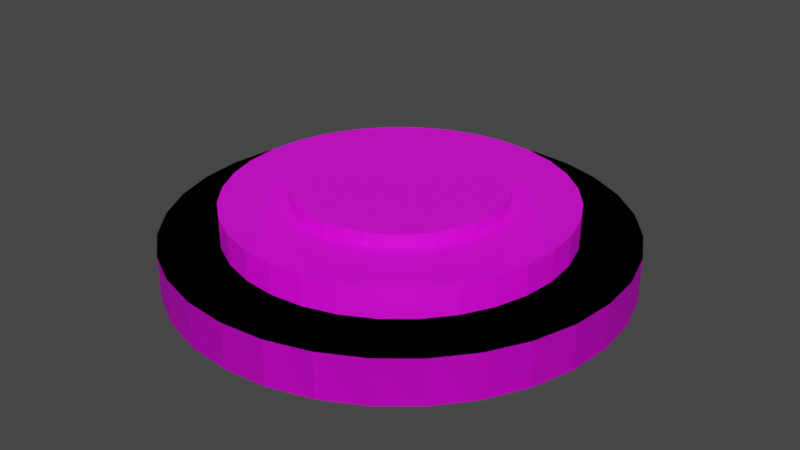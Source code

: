# Source: landmine.blend  (saved by Blender 3.6.11; exported with 4.5.12 LTS)
import bpy
from mathutils import Matrix  # noqa: F401  (used for matrix-valued properties, if any)

bpy.ops.wm.read_factory_settings(use_empty=True)
scene = bpy.context.scene
scene.name = 'Scene'

# ---- collections
col_collection = bpy.data.collections.new('Collection'); scene.collection.children.link(col_collection)

# ---- images (referenced by path relative to the original .blend; pixels are not part of the script)
import os
ASSET_DIR = os.environ.get("B2B_ASSET_DIR", "")  # directory of the original .blend (textures are referenced by path, not embedded)
HERE = os.path.dirname(os.path.abspath(__file__))  # packed textures are extracted next to this script under _unpacked/

def load_image(name, relpath, width, height, colorspace="sRGB"):
    """Load a texture the original file referenced (path relative to the .blend, or extracted next to this script)."""
    p = next((c for c in (os.path.join(HERE, relpath), os.path.join(ASSET_DIR, relpath)) if relpath and os.path.exists(c)), "")
    if p:
        img = bpy.data.images.load(p, check_existing=True)
        img.name = name
    else:  # same state as the original file: an image datablock whose file is absent (Cycles renders it pink)
        img = bpy.data.images.new(name, width, height)
        img.source = "FILE"
        img.filepath = "//" + (relpath or name)
    img.colorspace_settings.name = colorspace
    return img
img_imphenziapalette01_png = load_image('ImphenziaPalette01.png', 'ImphenziaPalette01.png', 1024, 1024, 'sRGB')

# ---- materials (node trees are filled in below, after node groups)
mat_material_002 = bpy.data.materials.new('Material.002')
mat_material_002.use_transparent_shadow = False
mat_material_001 = bpy.data.materials.new('Material.001')
mat_material_001.use_transparent_shadow = False

# ---- material node trees
mat_material_002.use_nodes = True; mat_material_002.node_tree.nodes.clear()
_N = mat_material_002.node_tree.nodes; _L = mat_material_002.node_tree.links
n0 = _N.new('ShaderNodeBsdfPrincipled'); n0.name = 'Principled BSDF'; n0.location = (10, 300)
n0.distribution = 'GGX'
n0.subsurface_method = 'RANDOM_WALK_SKIN'
n0.inputs[3].default_value = 1.45
n0.inputs[27].default_value = (0.0, 0.0, 0.0, 1.0)
n0.inputs[28].default_value = 1.0
n1 = _N.new('ShaderNodeOutputMaterial'); n1.name = 'Material Output'; n1.location = (300, 300)
n2 = _N.new('ShaderNodeTexImage'); n2.name = 'Image Texture'; n2.location = (-306, 146)
n2.image = img_imphenziapalette01_png
n2.interpolation = 'Closest'
_L.new(n0.outputs[0], n1.inputs[0])
_L.new(n2.outputs[0], n0.inputs[0])
n1.is_active_output = True
mat_material_001.use_nodes = True; mat_material_001.node_tree.nodes.clear()
_N = mat_material_001.node_tree.nodes; _L = mat_material_001.node_tree.links
n0 = _N.new('ShaderNodeOutputMaterial'); n0.name = 'Material Output'; n0.location = (300, 300)
n1 = _N.new('ShaderNodeTexImage'); n1.name = 'Image Texture'; n1.location = (-359, 182)
n1.image = img_imphenziapalette01_png
n2 = _N.new('ShaderNodeBsdfPrincipled'); n2.name = 'Principled BSDF'; n2.location = (10, 300)
n2.distribution = 'GGX'
n2.subsurface_method = 'RANDOM_WALK_SKIN'
n2.inputs[3].default_value = 1.45
n2.inputs[27].default_value = (0.0, 0.0, 0.0, 1.0)
n2.inputs[28].default_value = 1.0
_L.new(n2.outputs[0], n0.inputs[0])
_L.new(n1.outputs[0], n2.inputs[0])
n0.is_active_output = True

# ---- world
world_world = bpy.data.worlds.new('World'); scene.world = world_world
world_world.use_nodes = True; world_world.node_tree.nodes.clear()
_N = world_world.node_tree.nodes; _L = world_world.node_tree.links
n0 = _N.new('ShaderNodeOutputWorld'); n0.name = 'World Output'; n0.location = (300, 300)
n1 = _N.new('ShaderNodeBackground'); n1.name = 'Background'; n1.location = (10, 300)
n1.inputs[0].default_value = (0.05088, 0.05088, 0.05088, 1.0)
_L.new(n1.outputs[0], n0.inputs[0])
n0.is_active_output = True
world_world.color = (0.05088, 0.05088, 0.05088)
world_world.use_sun_shadow = False
world_world.sun_shadow_jitter_overblur = 0.0

# ---- meshes
me_cylinder_001 = bpy.data.meshes.new('Cylinder.001')
me_cylinder_001.from_pydata([(7.186e-09, 1.009, -0.9831), (7.186e-09, 1.009, -0.7833), (0.1969, 0.9901, -0.9831), (0.1969, 0.9901, -0.7833), (0.3863, 0.9326, -0.9831), (0.3863, 0.9326, -0.7833), (0.5608, 0.8393, -0.9831), (0.5608, 0.8393, -0.7833), (0.7138, 0.7138, -0.9831), (0.7138, 0.7138, -0.7833), (0.8393, 0.5608, -0.9831), (0.8393, 0.5608, -0.7833), (0.9326, 0.3863, -0.9831), (0.9326, 0.3863, -0.7833), (0.9901, 0.1969, -0.9831), (0.9901, 0.1969, -0.7833), (1.009, 6.721e-09, -0.9831), (1.009, 6.721e-09, -0.7833), (0.9901, -0.1969, -0.9831), (0.9901, -0.1969, -0.7833), (0.9326, -0.3863, -0.9831), (0.9326, -0.3863, -0.7833), (0.8393, -0.5608, -0.9831), (0.8393, -0.5608, -0.7833), (0.7138, -0.7138, -0.9831), (0.7138, -0.7138, -0.7833), (0.5608, -0.8393, -0.9831), (0.5608, -0.8393, -0.7833), (0.3863, -0.9326, -0.9831), (0.3863, -0.9326, -0.7833), (0.1969, -0.9901, -0.9831), (0.1969, -0.9901, -0.7833), (7.186e-09, -1.009, -0.9831), (7.186e-09, -1.009, -0.7833), (-0.1969, -0.9901, -0.9831), (-0.1969, -0.9901, -0.7833), (-0.3863, -0.9326, -0.9831), (-0.3863, -0.9326, -0.7833), (-0.5608, -0.8393, -0.9831), (-0.5608, -0.8393, -0.7833), (-0.7138, -0.7138, -0.9831), (-0.7138, -0.7138, -0.7833), (-0.8393, -0.5608, -0.9831), (-0.8393, -0.5608, -0.7833), (-0.9326, -0.3863, -0.9831), (-0.9326, -0.3863, -0.7833), (-0.9901, -0.1969, -0.9831), (-0.9901, -0.1969, -0.7833), (-1.009, 6.721e-09, -0.9831), (-1.009, 6.721e-09, -0.7833), (-0.9901, 0.1969, -0.9831), (-0.9901, 0.1969, -0.7833), (-0.9326, 0.3863, -0.9831), (-0.9326, 0.3863, -0.7833), (-0.8393, 0.5608, -0.9831), (-0.8393, 0.5608, -0.7833), (-0.7138, 0.7138, -0.9831), (-0.7138, 0.7138, -0.7833), (-0.5608, 0.8393, -0.9831), (-0.5608, 0.8393, -0.7833), (-0.3863, 0.9326, -0.9831), (-0.3863, 0.9326, -0.7833), (-0.1969, 0.9901, -0.9831), (-0.1969, 0.9901, -0.7833), (7.186e-09, 1.009, -0.9831), (7.186e-09, 1.009, -0.7833), (0.1969, 0.9901, -0.9831), (0.1969, 0.9901, -0.7833), (0.3863, 0.9326, -0.9831), (0.3863, 0.9326, -0.7833), (0.5608, 0.8393, -0.9831), (0.5608, 0.8393, -0.7833), (0.7138, 0.7138, -0.9831), (0.7138, 0.7138, -0.7833), (0.8393, 0.5608, -0.9831), (0.8393, 0.5608, -0.7833), (0.9326, 0.3863, -0.9831), (0.9326, 0.3863, -0.7833), (0.9901, 0.1969, -0.9831), (0.9901, 0.1969, -0.7833), (1.009, 6.721e-09, -0.9831), (1.009, 6.721e-09, -0.7833), (0.9901, -0.1969, -0.9831), (0.9901, -0.1969, -0.7833), (0.9326, -0.3863, -0.9831), (0.9326, -0.3863, -0.7833), (0.8393, -0.5608, -0.9831), (0.8393, -0.5608, -0.7833), (0.7138, -0.7138, -0.9831), (0.7138, -0.7138, -0.7833), (0.5608, -0.8393, -0.9831), (0.5608, -0.8393, -0.7833), (0.3863, -0.9326, -0.9831), (0.3863, -0.9326, -0.7833), (0.1969, -0.9901, -0.9831), (0.1969, -0.9901, -0.7833), (7.186e-09, -1.009, -0.9831), (7.186e-09, -1.009, -0.7833), (-0.1969, -0.9901, -0.9831), (-0.1969, -0.9901, -0.7833), (-0.3863, -0.9326, -0.9831), (-0.3863, -0.9326, -0.7833), (-0.5608, -0.8393, -0.9831), (-0.5608, -0.8393, -0.7833), (-0.7138, -0.7138, -0.9831), (-0.7138, -0.7138, -0.7833), (-0.8393, -0.5608, -0.9831), (-0.8393, -0.5608, -0.7833), (-0.9326, -0.3863, -0.9831), (-0.9326, -0.3863, -0.7833), (-0.9901, -0.1969, -0.9831), (-0.9901, -0.1969, -0.7833), (-1.009, 6.721e-09, -0.9831), (-1.009, 6.721e-09, -0.7833), (-0.9901, 0.1969, -0.9831), (-0.9901, 0.1969, -0.7833), (-0.9326, 0.3863, -0.9831), (-0.9326, 0.3863, -0.7833), (-0.8393, 0.5608, -0.9831), (-0.8393, 0.5608, -0.7833), (-0.7138, 0.7138, -0.9831), (-0.7138, 0.7138, -0.7833), (-0.5608, 0.8393, -0.9831), (-0.5608, 0.8393, -0.7833), (-0.3863, 0.9326, -0.9831), (-0.3863, 0.9326, -0.7833), (-0.1969, 0.9901, -0.9831), (-0.1969, 0.9901, -0.7833), (4.25e-09, 0.7541, -0.7847), (4.25e-09, 0.7541, -0.649), (0.1471, 0.7396, -0.7847), (0.1471, 0.7396, -0.649), (0.2886, 0.6967, -0.7847), (0.2886, 0.6967, -0.649), (0.4189, 0.627, -0.7847), (0.4189, 0.627, -0.649), (0.5332, 0.5332, -0.7847), (0.5332, 0.5332, -0.649), (0.627, 0.4189, -0.7847), (0.627, 0.4189, -0.649), (0.6967, 0.2886, -0.7847), (0.6967, 0.2886, -0.649), (0.7396, 0.1471, -0.7847), (0.7396, 0.1471, -0.649), (0.7541, 9.442e-11, -0.7847), (0.7541, 9.442e-11, -0.649), (0.7396, -0.1471, -0.7847), (0.7396, -0.1471, -0.649), (0.6967, -0.2886, -0.7847), (0.6967, -0.2886, -0.649), (0.627, -0.4189, -0.7847), (0.627, -0.4189, -0.649), (0.5332, -0.5332, -0.7847), (0.5332, -0.5332, -0.649), (0.4189, -0.627, -0.7847), (0.4189, -0.627, -0.649), (0.2886, -0.6967, -0.7847), (0.2886, -0.6967, -0.649), (0.1471, -0.7396, -0.7847), (0.1471, -0.7396, -0.649), (4.25e-09, -0.7541, -0.7847), (4.25e-09, -0.7541, -0.649), (-0.1471, -0.7396, -0.7847), (-0.1471, -0.7396, -0.649), (-0.2886, -0.6967, -0.7847), (-0.2886, -0.6967, -0.649), (-0.4189, -0.627, -0.7847), (-0.4189, -0.627, -0.649), (-0.5332, -0.5332, -0.7847), (-0.5332, -0.5332, -0.649), (-0.627, -0.4189, -0.7847), (-0.627, -0.4189, -0.649), (-0.6967, -0.2886, -0.7847), (-0.6967, -0.2886, -0.649), (-0.7396, -0.1471, -0.7847), (-0.7396, -0.1471, -0.649), (-0.7541, 9.442e-11, -0.7847), (-0.7541, 9.442e-11, -0.649), (-0.7396, 0.1471, -0.7847), (-0.7396, 0.1471, -0.649), (-0.6967, 0.2886, -0.7847), (-0.6967, 0.2886, -0.649), (-0.627, 0.4189, -0.7847), (-0.627, 0.4189, -0.649), (-0.5332, 0.5332, -0.7847), (-0.5332, 0.5332, -0.649), (-0.4189, 0.627, -0.7847), (-0.4189, 0.627, -0.649), (-0.2886, 0.6967, -0.7847), (-0.2886, 0.6967, -0.649), (-0.1471, 0.7396, -0.7847), (-0.1471, 0.7396, -0.649), (6.958e-09, 0.4628, -0.6497), (6.958e-09, 0.4628, -0.5903), (0.09028, 0.4539, -0.6497), (0.09028, 0.4539, -0.5903), (0.1771, 0.4275, -0.6497), (0.1771, 0.4275, -0.5903), (0.2571, 0.3848, -0.6497), (0.2571, 0.3848, -0.5903), (0.3272, 0.3272, -0.6497), (0.3272, 0.3272, -0.5903), (0.3848, 0.2571, -0.6497), (0.3848, 0.2571, -0.5903), (0.4275, 0.1771, -0.6497), (0.4275, 0.1771, -0.5903), (0.4539, 0.09028, -0.6497), (0.4539, 0.09028, -0.5903), (0.4628, 8.192e-10, -0.6497), (0.4628, 8.192e-10, -0.5903), (0.4539, -0.09028, -0.6497), (0.4539, -0.09028, -0.5903), (0.4275, -0.1771, -0.6497), (0.4275, -0.1771, -0.5903), (0.3848, -0.2571, -0.6497), (0.3848, -0.2571, -0.5903), (0.3272, -0.3272, -0.6497), (0.3272, -0.3272, -0.5903), (0.2571, -0.3848, -0.6497), (0.2571, -0.3848, -0.5903), (0.1771, -0.4275, -0.6497), (0.1771, -0.4275, -0.5903), (0.09028, -0.4539, -0.6497), (0.09028, -0.4539, -0.5903), (6.958e-09, -0.4628, -0.6497), (6.958e-09, -0.4628, -0.5903), (-0.09028, -0.4539, -0.6497), (-0.09028, -0.4539, -0.5903), (-0.1771, -0.4275, -0.6497), (-0.1771, -0.4275, -0.5903), (-0.2571, -0.3848, -0.6497), (-0.2571, -0.3848, -0.5903), (-0.3272, -0.3272, -0.6497), (-0.3272, -0.3272, -0.5903), (-0.3848, -0.2571, -0.6497), (-0.3848, -0.2571, -0.5903), (-0.4275, -0.1771, -0.6497), (-0.4275, -0.1771, -0.5903), (-0.4539, -0.09028, -0.6497), (-0.4539, -0.09028, -0.5903), (-0.4628, 8.192e-10, -0.6497), (-0.4628, 8.192e-10, -0.5903), (-0.4539, 0.09028, -0.6497), (-0.4539, 0.09028, -0.5903), (-0.4275, 0.1771, -0.6497), (-0.4275, 0.1771, -0.5903), (-0.3848, 0.2571, -0.6497), (-0.3848, 0.2571, -0.5903), (-0.3272, 0.3272, -0.6497), (-0.3272, 0.3272, -0.5903), (-0.2571, 0.3848, -0.6497), (-0.2571, 0.3848, -0.5903), (-0.1771, 0.4275, -0.6497), (-0.1771, 0.4275, -0.5903), (-0.09028, 0.4539, -0.6497), (-0.09028, 0.4539, -0.5903)], [], [(0, 1, 3, 2), (2, 3, 5, 4), (4, 5, 7, 6), (6, 7, 9, 8), (8, 9, 11, 10), (10, 11, 13, 12), (12, 13, 15, 14), (14, 15, 17, 16), (16, 17, 19, 18), (18, 19, 21, 20), (20, 21, 23, 22), (22, 23, 25, 24), (24, 25, 27, 26), (26, 27, 29, 28), (28, 29, 31, 30), (30, 31, 33, 32), (32, 33, 35, 34), (34, 35, 37, 36), (36, 37, 39, 38), (38, 39, 41, 40), (40, 41, 43, 42), (42, 43, 45, 44), (44, 45, 47, 46), (46, 47, 49, 48), (48, 49, 51, 50), (50, 51, 53, 52), (52, 53, 55, 54), (54, 55, 57, 56), (56, 57, 59, 58), (58, 59, 61, 60), (3, 1, 63, 61, 59, 57, 55, 53, 51, 49, 47, 45, 43, 41, 39, 37, 35, 33, 31, 29, 27, 25, 23, 21, 19, 17, 15, 13, 11, 9, 7, 5), (60, 61, 63, 62), (62, 63, 1, 0), (0, 2, 4, 6, 8, 10, 12, 14, 16, 18, 20, 22, 24, 26, 28, 30, 32, 34, 36, 38, 40, 42, 44, 46, 48, 50, 52, 54, 56, 58, 60, 62), (64, 65, 67, 66), (66, 67, 69, 68), (68, 69, 71, 70), (70, 71, 73, 72), (72, 73, 75, 74), (74, 75, 77, 76), (76, 77, 79, 78), (78, 79, 81, 80), (80, 81, 83, 82), (82, 83, 85, 84), (84, 85, 87, 86), (86, 87, 89, 88), (88, 89, 91, 90), (90, 91, 93, 92), (92, 93, 95, 94), (94, 95, 97, 96), (96, 97, 99, 98), (98, 99, 101, 100), (100, 101, 103, 102), (102, 103, 105, 104), (104, 105, 107, 106), (106, 107, 109, 108), (108, 109, 111, 110), (110, 111, 113, 112), (112, 113, 115, 114), (114, 115, 117, 116), (116, 117, 119, 118), (118, 119, 121, 120), (120, 121, 123, 122), (122, 123, 125, 124), (67, 65, 127, 125, 123, 121, 119, 117, 115, 113, 111, 109, 107, 105, 103, 101, 99, 97, 95, 93, 91, 89, 87, 85, 83, 81, 79, 77, 75, 73, 71, 69), (124, 125, 127, 126), (126, 127, 65, 64), (64, 66, 68, 70, 72, 74, 76, 78, 80, 82, 84, 86, 88, 90, 92, 94, 96, 98, 100, 102, 104, 106, 108, 110, 112, 114, 116, 118, 120, 122, 124, 126), (128, 129, 131, 130), (130, 131, 133, 132), (132, 133, 135, 134), (134, 135, 137, 136), (136, 137, 139, 138), (138, 139, 141, 140), (140, 141, 143, 142), (142, 143, 145, 144), (144, 145, 147, 146), (146, 147, 149, 148), (148, 149, 151, 150), (150, 151, 153, 152), (152, 153, 155, 154), (154, 155, 157, 156), (156, 157, 159, 158), (158, 159, 161, 160), (160, 161, 163, 162), (162, 163, 165, 164), (164, 165, 167, 166), (166, 167, 169, 168), (168, 169, 171, 170), (170, 171, 173, 172), (172, 173, 175, 174), (174, 175, 177, 176), (176, 177, 179, 178), (178, 179, 181, 180), (180, 181, 183, 182), (182, 183, 185, 184), (184, 185, 187, 186), (186, 187, 189, 188), (131, 129, 191, 189, 187, 185, 183, 181, 179, 177, 175, 173, 171, 169, 167, 165, 163, 161, 159, 157, 155, 153, 151, 149, 147, 145, 143, 141, 139, 137, 135, 133), (188, 189, 191, 190), (190, 191, 129, 128), (128, 130, 132, 134, 136, 138, 140, 142, 144, 146, 148, 150, 152, 154, 156, 158, 160, 162, 164, 166, 168, 170, 172, 174, 176, 178, 180, 182, 184, 186, 188, 190), (192, 193, 195, 194), (194, 195, 197, 196), (196, 197, 199, 198), (198, 199, 201, 200), (200, 201, 203, 202), (202, 203, 205, 204), (204, 205, 207, 206), (206, 207, 209, 208), (208, 209, 211, 210), (210, 211, 213, 212), (212, 213, 215, 214), (214, 215, 217, 216), (216, 217, 219, 218), (218, 219, 221, 220), (220, 221, 223, 222), (222, 223, 225, 224), (224, 225, 227, 226), (226, 227, 229, 228), (228, 229, 231, 230), (230, 231, 233, 232), (232, 233, 235, 234), (234, 235, 237, 236), (236, 237, 239, 238), (238, 239, 241, 240), (240, 241, 243, 242), (242, 243, 245, 244), (244, 245, 247, 246), (246, 247, 249, 248), (248, 249, 251, 250), (250, 251, 253, 252), (195, 193, 255, 253, 251, 249, 247, 245, 243, 241, 239, 237, 235, 233, 231, 229, 227, 225, 223, 221, 219, 217, 215, 213, 211, 209, 207, 205, 203, 201, 199, 197), (252, 253, 255, 254), (254, 255, 193, 192), (192, 194, 196, 198, 200, 202, 204, 206, 208, 210, 212, 214, 216, 218, 220, 222, 224, 226, 228, 230, 232, 234, 236, 238, 240, 242, 244, 246, 248, 250, 252, 254)])
me_cylinder_001.polygons.foreach_set('material_index', [0, 0, 0, 0, 0, 0, 0, 0, 0, 0, 0, 0, 0, 0, 0, 0, 0, 0, 0, 0, 0, 0, 0, 0, 0, 0, 0, 0, 0, 0, 0, 0, 0, 0, 0, 0, 0, 0, 0, 0, 0, 0, 0, 0, 0, 0, 0, 0, 0, 0, 0, 0, 0, 0, 0, 0, 0, 0, 0, 0, 0, 0, 0, 0, 0, 0, 0, 0, 0, 0, 0, 0, 0, 0, 0, 0, 0, 0, 0, 0, 0, 0, 0, 0, 0, 0, 0, 0, 0, 0, 0, 0, 0, 0, 0, 0, 0, 0, 0, 0, 0, 0, 1, 1, 1, 1, 1, 1, 1, 1, 1, 1, 1, 1, 1, 1, 1, 1, 1, 1, 1, 1, 1, 1, 1, 1, 1, 1, 1, 1, 1, 1, 1, 1, 1, 1])
_uv = me_cylinder_001.uv_layers.new(name='UVMap')
_uv.uv.foreach_set('vector', [1.0, 0.5, 1.0, 1.0, 0.9688, 1.0, 0.9688, 0.5, 0.9688, 0.5, 0.9688, 1.0, 0.9375, 1.0, 0.9375, 0.5, 0.9375, 0.5, 0.9375, 1.0, 0.9062, 1.0, 0.9062, 0.5, 0.9062, 0.5, 0.9062, 1.0, 0.875, 1.0, 0.875, 0.5, 0.875, 0.5, 0.875, 1.0, 0.8438, 1.0, 0.8438, 0.5, 0.8438, 0.5, 0.8438, 1.0, 0.8125, 1.0, 0.8125, 0.5, 0.8125, 0.5, 0.8125, 1.0, 0.7812, 1.0, 0.7812, 0.5, 0.7812, 0.5, 0.7812, 1.0, 0.75, 1.0, 0.75, 0.5, 0.75, 0.5, 0.75, 1.0, 0.7188, 1.0, 0.7188, 0.5, 0.7188, 0.5, 0.7188, 1.0, 0.6875, 1.0, 0.6875, 0.5, 0.6875, 0.5, 0.6875, 1.0, 0.6562, 1.0, 0.6562, 0.5, 0.6562, 0.5, 0.6562, 1.0, 0.625, 1.0, 0.625, 0.5, 0.625, 0.5, 0.625, 1.0, 0.5938, 1.0, 0.5938, 0.5, 0.5938, 0.5, 0.5938, 1.0, 0.5625, 1.0, 0.5625, 0.5, 0.5625, 0.5, 0.5625, 1.0, 0.5312, 1.0, 0.5312, 0.5, 0.5312, 0.5, 0.5312, 1.0, 0.5, 1.0, 0.5, 0.5, 0.5, 0.5, 0.5, 1.0, 0.4688, 1.0, 0.4688, 0.5, 0.4688, 0.5, 0.4688, 1.0, 0.4375, 1.0, 0.4375, 0.5, 0.4375, 0.5, 0.4375, 1.0, 0.4062, 1.0, 0.4062, 0.5, 0.4062, 0.5, 0.4062, 1.0, 0.375, 1.0, 0.375, 0.5, 0.375, 0.5, 0.375, 1.0, 0.3438, 1.0, 0.3438, 0.5, 0.3438, 0.5, 0.3438, 1.0, 0.3125, 1.0, 0.3125, 0.5, 0.3125, 0.5, 0.3125, 1.0, 0.2812, 1.0, 0.2812, 0.5, 0.2812, 0.5, 0.2812, 1.0, 0.25, 1.0, 0.25, 0.5, 0.25, 0.5, 0.25, 1.0, 0.2188, 1.0, 0.2188, 0.5, 0.2188, 0.5, 0.2188, 1.0, 0.1875, 1.0, 0.1875, 0.5, 0.1875, 0.5, 0.1875, 1.0, 0.1562, 1.0, 0.1562, 0.5, 0.1562, 0.5, 0.1562, 1.0, 0.125, 1.0, 0.125, 0.5, 0.125, 0.5, 0.125, 1.0, 0.09375, 1.0, 0.09375, 0.5, 0.09375, 0.5, 0.09375, 1.0, 0.0625, 1.0, 0.0625, 0.5, 0.2968, 0.4854, 0.25, 0.49, 0.2032, 0.4854, 0.1582, 0.4717, 0.1167, 0.4496, 0.08029, 0.4197, 0.05045, 0.3833, 0.02827, 0.3418, 0.01461, 0.2968, 0.01, 0.25, 0.01461, 0.2032, 0.02827, 0.1582, 0.05045, 0.1167, 0.08029, 0.08029, 0.1167, 0.05045, 0.1582, 0.02827, 0.2032, 0.01461, 0.25, 0.01, 0.2968, 0.01461, 0.3418, 0.02827, 0.3833, 0.05045, 0.4197, 0.08029, 0.4496, 0.1167, 0.4717, 0.1582, 0.4854, 0.2032, 0.49, 0.25, 0.4854, 0.2968, 0.4717, 0.3418, 0.4496, 0.3833, 0.4197, 0.4197, 0.3833, 0.4496, 0.3418, 0.4717, 0.0625, 0.5, 0.0625, 1.0, 0.03125, 1.0, 0.03125, 0.5, 0.03125, 0.5, 0.03125, 1.0, 0.0, 1.0, 0.0, 0.5, 0.75, 0.49, 0.7968, 0.4854, 0.8418, 0.4717, 0.8833, 0.4496, 0.9197, 0.4197, 0.9496, 0.3833, 0.9717, 0.3418, 0.9854, 0.2968, 0.99, 0.25, 0.9854, 0.2032, 0.9717, 0.1582, 0.9496, 0.1167, 0.9197, 0.08029, 0.8833, 0.05045, 0.8418, 0.02827, 0.7968, 0.01461, 0.75, 0.01, 0.7032, 0.01461, 0.6582, 0.02827, 0.6167, 0.05045, 0.5803, 0.08029, 0.5504, 0.1167, 0.5283, 0.1582, 0.5146, 0.2032, 0.51, 0.25, 0.5146, 0.2968, 0.5283, 0.3418, 0.5504, 0.3833, 0.5803, 0.4197, 0.6167, 0.4496, 0.6582, 0.4717, 0.7032, 0.4854, 0.9602, 0.1949, 0.9602, 0.1949, 0.9602, 0.1949, 0.9602, 0.1949, 0.9602, 0.1949, 0.9602, 0.1949, 0.9602, 0.1949, 0.9602, 0.1949, 0.9602, 0.1949, 0.9602, 0.1949, 0.9602, 0.1949, 0.9602, 0.1949, 0.9602, 0.1949, 0.9602, 0.1949, 0.9602, 0.1949, 0.9602, 0.1949, 0.9602, 0.1949, 0.9602, 0.1949, 0.9602, 0.1949, 0.9602, 0.1949, 0.9602, 0.1949, 0.9602, 0.1949, 0.9602, 0.1949, 0.9602, 0.1949, 0.9602, 0.1949, 0.9602, 0.1949, 0.9602, 0.1949, 0.9602, 0.1949, 0.9602, 0.1949, 0.9602, 0.1949, 0.9602, 0.1949, 0.9602, 0.1949, 0.9602, 0.1949, 0.9602, 0.1949, 0.9602, 0.1949, 0.9602, 0.1949, 0.9602, 0.1949, 0.9602, 0.1949, 0.9602, 0.1949, 0.9602, 0.1949, 0.9602, 0.1949, 0.9602, 0.1949, 0.9602, 0.1949, 0.9602, 0.1949, 0.9602, 0.1949, 0.9602, 0.1949, 0.9602, 0.1949, 0.9602, 0.1949, 0.9602, 0.1949, 0.9602, 0.1949, 0.9602, 0.1949, 0.9602, 0.1949, 0.9602, 0.1949, 0.9602, 0.1949, 0.9602, 0.1949, 0.9602, 0.1949, 0.9602, 0.1949, 0.9602, 0.1949, 0.9602, 0.1949, 0.9602, 0.1949, 0.9602, 0.1949, 0.9602, 0.1949, 0.9602, 0.1949, 0.9602, 0.1949, 0.9602, 0.1949, 0.9602, 0.1949, 0.9602, 0.1949, 0.9602, 0.1949, 0.9602, 0.1949, 0.9602, 0.1949, 0.9602, 0.1949, 0.9602, 0.1949, 0.9602, 0.1949, 0.9602, 0.1949, 0.9602, 0.1949, 0.9602, 0.1949, 0.9602, 0.1949, 0.9602, 0.1949, 0.9602, 0.1949, 0.9602, 0.1949, 0.9602, 0.1949, 0.9602, 0.1949, 0.9602, 0.1949, 0.9602, 0.1949, 0.9602, 0.1949, 0.9602, 0.1949, 0.9602, 0.1949, 0.9602, 0.1949, 0.9602, 0.1949, 0.9602, 0.1949, 0.9602, 0.1949, 0.9602, 0.1949, 0.9602, 0.1949, 0.9602, 0.1949, 0.9602, 0.1949, 0.9602, 0.1949, 0.9602, 0.1949, 0.9602, 0.1949, 0.9602, 0.1949, 0.9602, 0.1949, 0.9602, 0.1949, 0.9602, 0.1949, 0.9602, 0.1949, 0.9602, 0.1949, 0.9602, 0.1949, 0.9602, 0.1949, 0.9602, 0.1949, 0.9602, 0.1949, 0.9602, 0.1949, 0.9602, 0.1949, 0.9602, 0.1949, 0.9602, 0.1949, 0.9602, 0.1949, 0.9602, 0.1949, 0.9602, 0.1949, 0.9602, 0.1949, 0.9602, 0.1949, 0.9602, 0.1949, 0.9602, 0.1949, 0.9602, 0.1949, 0.9602, 0.1949, 0.9602, 0.1949, 0.9602, 0.1949, 0.9602, 0.1949, 0.9602, 0.1949, 0.9602, 0.1949, 0.9602, 0.1949, 0.9602, 0.1949, 0.9602, 0.1949, 0.9602, 0.1949, 0.9602, 0.1949, 0.9602, 0.1949, 0.9602, 0.1949, 0.9602, 0.1949, 0.9602, 0.1949, 0.9602, 0.1949, 0.9602, 0.1949, 0.9602, 0.1949, 0.9602, 0.1949, 0.9602, 0.1949, 0.9602, 0.1949, 0.9602, 0.1949, 0.9602, 0.1949, 0.9602, 0.1949, 0.9602, 0.1949, 0.9602, 0.1949, 0.9602, 0.1949, 0.9602, 0.1949, 0.9602, 0.1949, 0.9602, 0.1949, 0.9602, 0.1949, 0.9602, 0.1949, 0.9602, 0.1949, 0.9602, 0.1949, 0.9602, 0.1949, 0.9602, 0.1949, 0.9602, 0.1949, 0.9602, 0.1949, 0.9602, 0.1949, 0.9602, 0.1949, 0.75, 0.49, 0.7968, 0.4854, 0.8418, 0.4717, 0.8833, 0.4496, 0.9197, 0.4197, 0.9496, 0.3833, 0.9717, 0.3418, 0.9854, 0.2968, 0.99, 0.25, 0.9854, 0.2032, 0.9717, 0.1582, 0.9496, 0.1167, 0.9197, 0.08029, 0.8833, 0.05045, 0.8418, 0.02827, 0.7968, 0.01461, 0.75, 0.01, 0.7032, 0.01461, 0.6582, 0.02827, 0.6167, 0.05045, 0.5803, 0.08029, 0.5504, 0.1167, 0.5283, 0.1582, 0.5146, 0.2032, 0.51, 0.25, 0.5146, 0.2968, 0.5283, 0.3418, 0.5504, 0.3833, 0.5803, 0.4197, 0.6167, 0.4496, 0.6582, 0.4717, 0.7032, 0.4854, 0.815, 0.1802, 0.815, 0.1802, 0.815, 0.1802, 0.815, 0.1802, 0.815, 0.1802, 0.815, 0.1802, 0.815, 0.1802, 0.815, 0.1802, 0.815, 0.1802, 0.815, 0.1802, 0.815, 0.1802, 0.815, 0.1802, 0.815, 0.1802, 0.815, 0.1802, 0.815, 0.1802, 0.815, 0.1802, 0.815, 0.1802, 0.815, 0.1802, 0.815, 0.1802, 0.815, 0.1802, 0.815, 0.1802, 0.815, 0.1802, 0.815, 0.1802, 0.815, 0.1802, 0.815, 0.1802, 0.815, 0.1802, 0.815, 0.1802, 0.815, 0.1802, 0.815, 0.1802, 0.815, 0.1802, 0.815, 0.1802, 0.815, 0.1802, 0.815, 0.1802, 0.815, 0.1802, 0.815, 0.1802, 0.815, 0.1802, 0.815, 0.1802, 0.815, 0.1802, 0.815, 0.1802, 0.815, 0.1802, 0.815, 0.1802, 0.815, 0.1802, 0.815, 0.1802, 0.815, 0.1802, 0.815, 0.1802, 0.815, 0.1802, 0.815, 0.1802, 0.815, 0.1802, 0.815, 0.1802, 0.815, 0.1802, 0.815, 0.1802, 0.815, 0.1802, 0.815, 0.1802, 0.815, 0.1802, 0.815, 0.1802, 0.815, 0.1802, 0.815, 0.1802, 0.815, 0.1802, 0.815, 0.1802, 0.815, 0.1802, 0.815, 0.1802, 0.815, 0.1802, 0.815, 0.1802, 0.815, 0.1802, 0.815, 0.1802, 0.815, 0.1802, 0.815, 0.1802, 0.815, 0.1802, 0.815, 0.1802, 0.815, 0.1802, 0.815, 0.1802, 0.815, 0.1802, 0.815, 0.1802, 0.815, 0.1802, 0.815, 0.1802, 0.815, 0.1802, 0.815, 0.1802, 0.815, 0.1802, 0.815, 0.1802, 0.815, 0.1802, 0.815, 0.1802, 0.815, 0.1802, 0.815, 0.1802, 0.815, 0.1802, 0.815, 0.1802, 0.815, 0.1802, 0.815, 0.1802, 0.815, 0.1802, 0.815, 0.1802, 0.815, 0.1802, 0.815, 0.1802, 0.815, 0.1802, 0.815, 0.1802, 0.815, 0.1802, 0.815, 0.1802, 0.815, 0.1802, 0.815, 0.1802, 0.815, 0.1802, 0.815, 0.1802, 0.815, 0.1802, 0.815, 0.1802, 0.815, 0.1802, 0.815, 0.1802, 0.815, 0.1802, 0.815, 0.1802, 0.815, 0.1802, 0.815, 0.1802, 0.815, 0.1802, 0.815, 0.1802, 0.815, 0.1802, 0.815, 0.1802, 0.815, 0.1802, 0.815, 0.1802, 0.815, 0.1802, 0.815, 0.1802, 0.815, 0.1802, 0.815, 0.1802, 0.815, 0.1802, 0.815, 0.1802, 0.815, 0.1802, 0.815, 0.1802, 0.815, 0.1802, 0.815, 0.1802, 0.815, 0.1802, 0.815, 0.1802, 0.815, 0.1802, 0.815, 0.1802, 0.815, 0.1802, 0.815, 0.1802, 0.815, 0.1802, 0.815, 0.1802, 0.815, 0.1802, 0.815, 0.1802, 0.815, 0.1802, 0.815, 0.1802, 0.815, 0.1802, 0.815, 0.1802, 0.815, 0.1802, 0.815, 0.1802, 0.815, 0.1802, 0.815, 0.1802, 0.815, 0.1802, 0.815, 0.1802, 0.815, 0.1802, 0.815, 0.1802, 0.815, 0.1802, 0.815, 0.1802, 0.815, 0.1802, 0.815, 0.1802, 0.815, 0.1802, 0.815, 0.1802, 0.815, 0.1802, 0.815, 0.1802, 0.815, 0.1802, 0.815, 0.1802, 0.815, 0.1802, 0.815, 0.1802, 0.815, 0.1802, 0.815, 0.1802, 0.815, 0.1802, 0.75, 0.49, 0.7968, 0.4854, 0.8418, 0.4717, 0.8833, 0.4496, 0.9197, 0.4197, 0.9496, 0.3833, 0.9717, 0.3418, 0.9854, 0.2968, 0.99, 0.25, 0.9854, 0.2032, 0.9717, 0.1582, 0.9496, 0.1167, 0.9197, 0.08029, 0.8833, 0.05045, 0.8418, 0.02827, 0.7968, 0.01461, 0.75, 0.01, 0.7032, 0.01461, 0.6582, 0.02827, 0.6167, 0.05045, 0.5803, 0.08029, 0.5504, 0.1167, 0.5283, 0.1582, 0.5146, 0.2032, 0.51, 0.25, 0.5146, 0.2968, 0.5283, 0.3418, 0.5504, 0.3833, 0.5803, 0.4197, 0.6167, 0.4496, 0.6582, 0.4717, 0.7032, 0.4854, 0.4286, 0.6934, 0.4286, 0.6934, 0.4286, 0.6934, 0.4286, 0.6934, 0.4286, 0.6934, 0.4286, 0.6934, 0.4286, 0.6934, 0.4286, 0.6934, 0.4286, 0.6934, 0.4286, 0.6934, 0.4286, 0.6934, 0.4286, 0.6934, 0.4286, 0.6934, 0.4286, 0.6934, 0.4286, 0.6934, 0.4286, 0.6934, 0.4286, 0.6934, 0.4286, 0.6934, 0.4286, 0.6934, 0.4286, 0.6934, 0.4286, 0.6934, 0.4286, 0.6934, 0.4286, 0.6934, 0.4286, 0.6934, 0.4286, 0.6934, 0.4286, 0.6934, 0.4286, 0.6934, 0.4286, 0.6934, 0.4286, 0.6934, 0.4286, 0.6934, 0.4286, 0.6934, 0.4286, 0.6934, 0.4286, 0.6934, 0.4286, 0.6934, 0.4286, 0.6934, 0.4286, 0.6934, 0.4286, 0.6934, 0.4286, 0.6934, 0.4286, 0.6934, 0.4286, 0.6934, 0.4286, 0.6934, 0.4286, 0.6934, 0.4286, 0.6934, 0.4286, 0.6934, 0.4286, 0.6934, 0.4286, 0.6934, 0.4286, 0.6934, 0.4286, 0.6934, 0.4286, 0.6934, 0.4286, 0.6934, 0.4286, 0.6934, 0.4286, 0.6934, 0.4286, 0.6934, 0.4286, 0.6934, 0.4286, 0.6934, 0.4286, 0.6934, 0.4286, 0.6934, 0.4286, 0.6934, 0.4286, 0.6934, 0.4286, 0.6934, 0.4286, 0.6934, 0.4286, 0.6934, 0.4286, 0.6934, 0.4286, 0.6934, 0.4286, 0.6934, 0.4286, 0.6934, 0.4286, 0.6934, 0.4286, 0.6934, 0.4286, 0.6934, 0.4286, 0.6934, 0.4286, 0.6934, 0.4286, 0.6934, 0.4286, 0.6934, 0.4286, 0.6934, 0.4286, 0.6934, 0.4286, 0.6934, 0.4286, 0.6934, 0.4286, 0.6934, 0.4286, 0.6934, 0.4286, 0.6934, 0.4286, 0.6934, 0.4286, 0.6934, 0.4286, 0.6934, 0.4286, 0.6934, 0.4286, 0.6934, 0.4286, 0.6934, 0.4286, 0.6934, 0.4286, 0.6934, 0.4286, 0.6934, 0.4286, 0.6934, 0.4286, 0.6934, 0.4286, 0.6934, 0.4286, 0.6934, 0.4286, 0.6934, 0.4286, 0.6934, 0.4286, 0.6934, 0.4286, 0.6934, 0.4286, 0.6934, 0.4286, 0.6934, 0.4286, 0.6934, 0.4286, 0.6934, 0.4286, 0.6934, 0.4286, 0.6934, 0.4286, 0.6934, 0.4286, 0.6934, 0.4286, 0.6934, 0.4286, 0.6934, 0.4286, 0.6934, 0.4286, 0.6934, 0.4286, 0.6934, 0.4286, 0.6934, 0.4286, 0.6934, 0.4286, 0.6934, 0.4286, 0.6934, 0.4286, 0.6934, 0.4286, 0.6934, 0.4286, 0.6934, 0.4286, 0.6934, 0.4286, 0.6934, 0.4286, 0.6934, 0.4444, 0.6905, 0.4444, 0.6905, 0.4444, 0.6905, 0.4444, 0.6905, 0.4444, 0.6905, 0.4444, 0.6905, 0.4444, 0.6905, 0.4444, 0.6905, 0.4444, 0.6905, 0.4444, 0.6905, 0.4444, 0.6905, 0.4444, 0.6905, 0.4444, 0.6905, 0.4444, 0.6905, 0.4444, 0.6905, 0.4444, 0.6905, 0.4444, 0.6905, 0.4444, 0.6905, 0.4444, 0.6905, 0.4444, 0.6905, 0.4444, 0.6905, 0.4444, 0.6905, 0.4444, 0.6905, 0.4444, 0.6905, 0.4444, 0.6905, 0.4444, 0.6905, 0.4444, 0.6905, 0.4444, 0.6905, 0.4444, 0.6905, 0.4444, 0.6905, 0.4444, 0.6905, 0.4444, 0.6905, 0.4286, 0.6934, 0.4286, 0.6934, 0.4286, 0.6934, 0.4286, 0.6934, 0.4286, 0.6934, 0.4286, 0.6934, 0.4286, 0.6934, 0.4286, 0.6934, 0.75, 0.49, 0.7968, 0.4854, 0.8418, 0.4717, 0.8833, 0.4496, 0.9197, 0.4197, 0.9496, 0.3833, 0.9717, 0.3418, 0.9854, 0.2968, 0.99, 0.25, 0.9854, 0.2032, 0.9717, 0.1582, 0.9496, 0.1167, 0.9197, 0.08029, 0.8833, 0.05045, 0.8418, 0.02827, 0.7968, 0.01461, 0.75, 0.01, 0.7032, 0.01461, 0.6582, 0.02827, 0.6167, 0.05045, 0.5803, 0.08029, 0.5504, 0.1167, 0.5283, 0.1582, 0.5146, 0.2032, 0.51, 0.25, 0.5146, 0.2968, 0.5283, 0.3418, 0.5504, 0.3833, 0.5803, 0.4197, 0.6167, 0.4496, 0.6582, 0.4717, 0.7032, 0.4854])
me_cylinder_001.materials.append(mat_material_002)
me_cylinder_001.materials.append(mat_material_001)
me_cylinder_001.update()

# ---- objects
ob_cylinder_001 = bpy.data.objects.new('Cylinder.001', me_cylinder_001)

# ---- transforms, parenting, visibility, modifiers, constraints
ob_cylinder_001.location = (0.0, 0.0, 1.012)

# ---- collection membership
col_collection.objects.link(ob_cylinder_001)

# ---- scene / render settings (as saved in the file)
scene.frame_start = 1; scene.frame_end = 250; scene.frame_set(30)
scene.render.engine = 'BLENDER_EEVEE_NEXT'
scene.cycles.sampling_pattern = 'TABULATED_SOBOL'
scene.view_settings.view_transform = 'Filmic'
bpy.context.view_layer.update()

# ---- added for rendering (the .blend has no active camera and no usable light): camera, sun
cam_auto = bpy.data.cameras.new('AutoCamera')
cam_auto.lens = 50.0
cam_auto.sensor_width = 36.0
cam_auto.clip_end = 1000.0
ob_auto_camera = bpy.data.objects.new('AutoCamera', cam_auto)
scene.collection.objects.link(ob_auto_camera)
ob_auto_camera.location = (2.66654, -3.19985, 2.3585)
ob_auto_camera.rotation_euler = (1.09748, -7.21219e-08, 0.694738)
scene.camera = ob_auto_camera
light_auto_sun = bpy.data.lights.new('AutoSun', 'SUN')
light_auto_sun.energy = 3.0
light_auto_sun.angle = 0.0523599
ob_auto_sun = bpy.data.objects.new('AutoSun', light_auto_sun)
scene.collection.objects.link(ob_auto_sun)
ob_auto_sun.rotation_euler = (0.872665, 0.174533, 0.523599)
bpy.context.view_layer.update()
